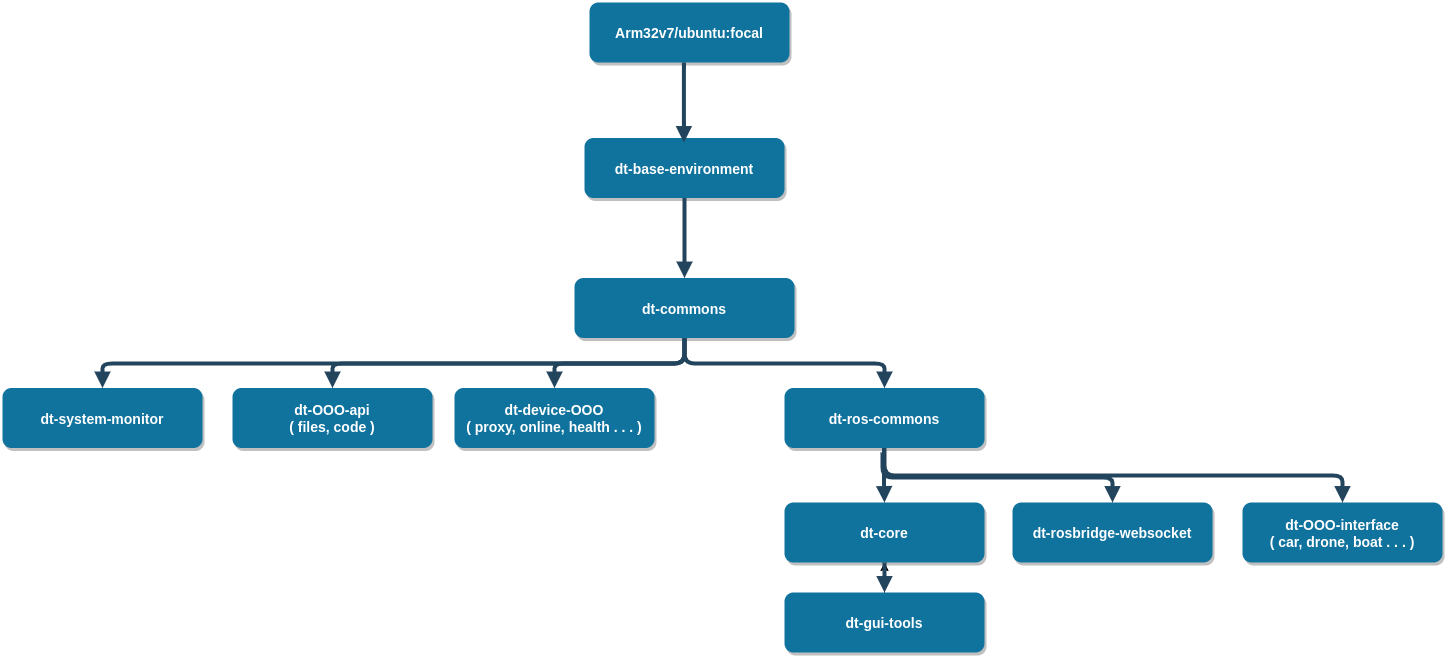

The diagram above was exported from draw.io. Its source (the exported page's mxGraphModel, read from the mxfile embedded in the PNG):
<mxGraphModel dx="1350" dy="800" grid="1" gridSize="10" guides="1" tooltips="1" connect="1" arrows="1" fold="1" page="1" pageScale="1.5" pageWidth="1169" pageHeight="827" background="none" math="0" shadow="0">
  <root>
    <mxCell id="0" />
    <mxCell id="1" parent="0" />
    <mxCell id="2" value="dt-base-environment" style="rounded=1;fillColor=#10739E;strokeColor=none;shadow=1;gradientColor=none;fontStyle=1;fontColor=#FFFFFF;fontSize=14;" parent="1" vertex="1">
      <mxGeometry x="672" y="205.5" width="200" height="60" as="geometry" />
    </mxCell>
    <mxCell id="3" value="dt-commons" style="rounded=1;fillColor=#10739E;strokeColor=none;shadow=1;gradientColor=none;fontStyle=1;fontColor=#FFFFFF;fontSize=14;" parent="1" vertex="1">
      <mxGeometry x="662" y="345.5" width="220" height="60" as="geometry" />
    </mxCell>
    <mxCell id="4" value="dt-OOO-api&#10;( files, code )" style="rounded=1;fillColor=#10739E;strokeColor=none;shadow=1;gradientColor=none;fontStyle=1;fontColor=#FFFFFF;fontSize=14;" parent="1" vertex="1">
      <mxGeometry x="320" y="455.5" width="200" height="60" as="geometry" />
    </mxCell>
    <mxCell id="5" value="dt-device-OOO&#10;( proxy, online, health . . . )" style="rounded=1;fillColor=#10739E;strokeColor=none;shadow=1;gradientColor=none;fontStyle=1;fontColor=#FFFFFF;fontSize=14;" parent="1" vertex="1">
      <mxGeometry x="542" y="455.5" width="200" height="60" as="geometry" />
    </mxCell>
    <mxCell id="6" value="dt-ros-commons" style="rounded=1;fillColor=#10739E;strokeColor=none;shadow=1;gradientColor=none;fontStyle=1;fontColor=#FFFFFF;fontSize=14;" parent="1" vertex="1">
      <mxGeometry x="872" y="455.5" width="200" height="60" as="geometry" />
    </mxCell>
    <mxCell id="29" value="" style="edgeStyle=elbowEdgeStyle;elbow=vertical;strokeWidth=4;endArrow=block;endFill=1;fontStyle=1;strokeColor=#23445D;" parent="1" source="2" target="3" edge="1">
      <mxGeometry x="22" y="165.5" width="100" height="100" as="geometry">
        <mxPoint x="22" y="265.5" as="sourcePoint" />
        <mxPoint x="122" y="165.5" as="targetPoint" />
      </mxGeometry>
    </mxCell>
    <mxCell id="30" value="" style="edgeStyle=elbowEdgeStyle;elbow=vertical;strokeWidth=4;endArrow=block;endFill=1;fontStyle=1;strokeColor=#23445D;" parent="1" source="3" target="5" edge="1">
      <mxGeometry x="22" y="165.5" width="100" height="100" as="geometry">
        <mxPoint x="22" y="265.5" as="sourcePoint" />
        <mxPoint x="122" y="165.5" as="targetPoint" />
      </mxGeometry>
    </mxCell>
    <mxCell id="31" value="" style="edgeStyle=elbowEdgeStyle;elbow=vertical;strokeWidth=4;endArrow=block;endFill=1;fontStyle=1;strokeColor=#23445D;exitX=0.5;exitY=1;exitDx=0;exitDy=0;" parent="1" source="3" target="4" edge="1">
      <mxGeometry x="40" y="165.5" width="100" height="100" as="geometry">
        <mxPoint x="790" y="405.4999999999998" as="sourcePoint" />
        <mxPoint x="140" y="165.5" as="targetPoint" />
      </mxGeometry>
    </mxCell>
    <mxCell id="32" value="" style="edgeStyle=elbowEdgeStyle;elbow=vertical;strokeWidth=4;endArrow=block;endFill=1;fontStyle=1;strokeColor=#23445D;" parent="1" source="3" target="6" edge="1">
      <mxGeometry x="22" y="165.5" width="100" height="100" as="geometry">
        <mxPoint x="22" y="265.5" as="sourcePoint" />
        <mxPoint x="122" y="165.5" as="targetPoint" />
      </mxGeometry>
    </mxCell>
    <mxCell id="zOxHIa90T8akfL08qqLY-55" value="Arm32v7/ubuntu:focal" style="rounded=1;fillColor=#10739E;strokeColor=none;shadow=1;gradientColor=none;fontStyle=1;fontColor=#FFFFFF;fontSize=14;" parent="1" vertex="1">
      <mxGeometry x="677" y="70" width="200" height="60" as="geometry" />
    </mxCell>
    <mxCell id="zOxHIa90T8akfL08qqLY-56" value="" style="edgeStyle=elbowEdgeStyle;elbow=vertical;strokeWidth=4;endArrow=block;endFill=1;fontStyle=1;strokeColor=#23445D;" parent="1" edge="1">
      <mxGeometry x="21.41" y="30" width="100" height="100" as="geometry">
        <mxPoint x="771.41" y="130.00000000000023" as="sourcePoint" />
        <mxPoint x="771.41" y="209.99999999999977" as="targetPoint" />
      </mxGeometry>
    </mxCell>
    <mxCell id="zOxHIa90T8akfL08qqLY-57" value="dt-core" style="rounded=1;fillColor=#10739E;strokeColor=none;shadow=1;gradientColor=none;fontStyle=1;fontColor=#FFFFFF;fontSize=14;" parent="1" vertex="1">
      <mxGeometry x="872" y="570" width="200" height="60" as="geometry" />
    </mxCell>
    <mxCell id="zOxHIa90T8akfL08qqLY-63" value="" style="edgeStyle=orthogonalEdgeStyle;rounded=0;orthogonalLoop=1;jettySize=auto;html=1;" parent="1" source="zOxHIa90T8akfL08qqLY-58" target="zOxHIa90T8akfL08qqLY-57" edge="1">
      <mxGeometry relative="1" as="geometry" />
    </mxCell>
    <mxCell id="zOxHIa90T8akfL08qqLY-58" value="dt-gui-tools" style="rounded=1;fillColor=#10739E;strokeColor=none;shadow=1;gradientColor=none;fontStyle=1;fontColor=#FFFFFF;fontSize=14;" parent="1" vertex="1">
      <mxGeometry x="872" y="660" width="200" height="60" as="geometry" />
    </mxCell>
    <mxCell id="zOxHIa90T8akfL08qqLY-59" value="" style="edgeStyle=elbowEdgeStyle;elbow=vertical;strokeWidth=4;endArrow=block;endFill=1;fontStyle=1;strokeColor=#23445D;" parent="1" source="zOxHIa90T8akfL08qqLY-57" target="zOxHIa90T8akfL08qqLY-58" edge="1">
      <mxGeometry x="102" y="120" width="100" height="100" as="geometry">
        <mxPoint x="102" y="220" as="sourcePoint" />
        <mxPoint x="202" y="120" as="targetPoint" />
      </mxGeometry>
    </mxCell>
    <mxCell id="zOxHIa90T8akfL08qqLY-60" value="dt-rosbridge-websocket" style="rounded=1;fillColor=#10739E;strokeColor=none;shadow=1;gradientColor=none;fontStyle=1;fontColor=#FFFFFF;fontSize=14;" parent="1" vertex="1">
      <mxGeometry x="1100" y="570" width="200" height="60" as="geometry" />
    </mxCell>
    <mxCell id="zOxHIa90T8akfL08qqLY-61" value="" style="edgeStyle=elbowEdgeStyle;elbow=vertical;strokeWidth=4;endArrow=block;endFill=1;fontStyle=1;strokeColor=#23445D;entryX=0.5;entryY=0;entryDx=0;entryDy=0;" parent="1" target="zOxHIa90T8akfL08qqLY-60" edge="1">
      <mxGeometry x="220" y="280" width="100" height="100" as="geometry">
        <mxPoint x="970" y="520" as="sourcePoint" />
        <mxPoint x="1170" y="569.9999999999998" as="targetPoint" />
      </mxGeometry>
    </mxCell>
    <mxCell id="zOxHIa90T8akfL08qqLY-64" value="" style="edgeStyle=elbowEdgeStyle;elbow=vertical;strokeWidth=4;endArrow=block;endFill=1;fontStyle=1;strokeColor=#23445D;entryX=0.5;entryY=0;entryDx=0;entryDy=0;" parent="1" target="zOxHIa90T8akfL08qqLY-57" edge="1">
      <mxGeometry x="221.41" y="415.5" width="100" height="100" as="geometry">
        <mxPoint x="971.41" y="515.5000000000002" as="sourcePoint" />
        <mxPoint x="971.41" y="595.4999999999998" as="targetPoint" />
      </mxGeometry>
    </mxCell>
    <mxCell id="zOxHIa90T8akfL08qqLY-65" value="dt-OOO-interface&#10;( car, drone, boat . . . )" style="rounded=1;fillColor=#10739E;strokeColor=none;shadow=1;gradientColor=none;fontStyle=1;fontColor=#FFFFFF;fontSize=14;" parent="1" vertex="1">
      <mxGeometry x="1330" y="570" width="200" height="60" as="geometry" />
    </mxCell>
    <mxCell id="zOxHIa90T8akfL08qqLY-66" value="" style="edgeStyle=elbowEdgeStyle;elbow=vertical;strokeWidth=4;endArrow=block;endFill=1;fontStyle=1;strokeColor=#23445D;entryX=0.5;entryY=0;entryDx=0;entryDy=0;exitX=0.5;exitY=1;exitDx=0;exitDy=0;" parent="1" source="6" target="zOxHIa90T8akfL08qqLY-65" edge="1">
      <mxGeometry x="450" y="280" width="100" height="100" as="geometry">
        <mxPoint x="1199.9999999999995" y="520" as="sourcePoint" />
        <mxPoint x="1400" y="569.9999999999998" as="targetPoint" />
      </mxGeometry>
    </mxCell>
    <mxCell id="zOxHIa90T8akfL08qqLY-67" value="dt-system-monitor" style="rounded=1;fillColor=#10739E;strokeColor=none;shadow=1;gradientColor=none;fontStyle=1;fontColor=#FFFFFF;fontSize=14;" parent="1" vertex="1">
      <mxGeometry x="90" y="455.5" width="200" height="60" as="geometry" />
    </mxCell>
    <mxCell id="zOxHIa90T8akfL08qqLY-68" value="" style="edgeStyle=elbowEdgeStyle;elbow=vertical;strokeWidth=4;endArrow=block;endFill=1;fontStyle=1;strokeColor=#23445D;exitX=0.5;exitY=1;exitDx=0;exitDy=0;" parent="1" source="3" target="zOxHIa90T8akfL08qqLY-67" edge="1">
      <mxGeometry x="-190" y="165.5" width="100" height="100" as="geometry">
        <mxPoint x="560" y="405.4999999999998" as="sourcePoint" />
        <mxPoint x="-90" y="165.5" as="targetPoint" />
      </mxGeometry>
    </mxCell>
  </root>
</mxGraphModel>